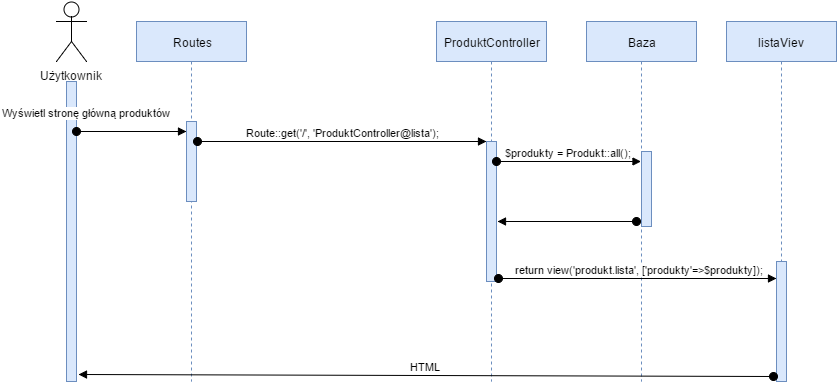

The diagram above was exported from draw.io. Its source (the exported page's mxGraphModel, read from the mxfile embedded in the PNG):
<mxGraphModel dx="876" dy="446" grid="1" gridSize="10" guides="1" tooltips="1" connect="1" arrows="1" fold="1" page="1" pageScale="1" pageWidth="826" pageHeight="1169" background="#ffffff" math="0" shadow="0">
  <root>
    <mxCell id="0" />
    <mxCell id="1" parent="0" />
    <mxCell id="8" value="Użytkownik" style="shape=umlActor;verticalLabelPosition=bottom;labelBackgroundColor=#ffffff;verticalAlign=top;html=1;shadow=0;fillColor=none;gradientColor=#ffffff;" vertex="1" parent="1">
      <mxGeometry x="80" y="20" width="30" height="60" as="geometry" />
    </mxCell>
    <mxCell id="18" value="" style="html=1;points=[];perimeter=orthogonalPerimeter;shadow=0;labelBackgroundColor=none;fillColor=#dae8fc;strokeColor=#6c8ebf;" vertex="1" parent="1">
      <mxGeometry x="90" y="100" width="10" height="300" as="geometry" />
    </mxCell>
    <mxCell id="19" value="Routes" style="shape=umlLifeline;perimeter=lifelinePerimeter;whiteSpace=wrap;html=1;container=1;collapsible=0;recursiveResize=0;outlineConnect=0;shadow=0;labelBackgroundColor=none;fillColor=#dae8fc;strokeColor=#6c8ebf;" vertex="1" parent="1">
      <mxGeometry x="160" y="40" width="110" height="360" as="geometry" />
    </mxCell>
    <mxCell id="24" value="" style="html=1;points=[];perimeter=orthogonalPerimeter;shadow=0;labelBackgroundColor=none;fillColor=#dae8fc;strokeColor=#6c8ebf;" vertex="1" parent="19">
      <mxGeometry x="50" y="100" width="10" height="80" as="geometry" />
    </mxCell>
    <mxCell id="20" value="ProduktController" style="shape=umlLifeline;perimeter=lifelinePerimeter;whiteSpace=wrap;html=1;container=1;collapsible=0;recursiveResize=0;outlineConnect=0;shadow=0;labelBackgroundColor=none;fillColor=#dae8fc;strokeColor=#6c8ebf;" vertex="1" parent="1">
      <mxGeometry x="460" y="40" width="110" height="360" as="geometry" />
    </mxCell>
    <mxCell id="26" value="" style="html=1;points=[];perimeter=orthogonalPerimeter;shadow=0;labelBackgroundColor=none;fillColor=#dae8fc;strokeColor=#6c8ebf;" vertex="1" parent="20">
      <mxGeometry x="50" y="120" width="10" height="140" as="geometry" />
    </mxCell>
    <mxCell id="60" value="$produkty = Produkt::all();" style="html=1;verticalAlign=bottom;startArrow=oval;startFill=1;endArrow=block;startSize=8;" edge="1" parent="20" target="21">
      <mxGeometry width="60" relative="1" as="geometry">
        <mxPoint x="60" y="140" as="sourcePoint" />
        <mxPoint x="110" y="140" as="targetPoint" />
      </mxGeometry>
    </mxCell>
    <mxCell id="21" value="Baza" style="shape=umlLifeline;perimeter=lifelinePerimeter;whiteSpace=wrap;html=1;container=1;collapsible=0;recursiveResize=0;outlineConnect=0;shadow=0;labelBackgroundColor=none;fillColor=#dae8fc;strokeColor=#6c8ebf;" vertex="1" parent="1">
      <mxGeometry x="610" y="40" width="110" height="360" as="geometry" />
    </mxCell>
    <mxCell id="54" value="" style="html=1;points=[];perimeter=orthogonalPerimeter;shadow=0;labelBackgroundColor=none;fillColor=#dae8fc;strokeColor=#6c8ebf;" vertex="1" parent="21">
      <mxGeometry x="55" y="130" width="10" height="75" as="geometry" />
    </mxCell>
    <mxCell id="61" value="" style="html=1;verticalAlign=bottom;startArrow=oval;startFill=1;endArrow=block;startSize=8;entryX=1.1;entryY=0.571;entryPerimeter=0;" edge="1" parent="21" target="26">
      <mxGeometry width="60" relative="1" as="geometry">
        <mxPoint x="50" y="200" as="sourcePoint" />
        <mxPoint x="110" y="200" as="targetPoint" />
      </mxGeometry>
    </mxCell>
    <mxCell id="22" value="listaViev" style="shape=umlLifeline;perimeter=lifelinePerimeter;whiteSpace=wrap;html=1;container=1;collapsible=0;recursiveResize=0;outlineConnect=0;shadow=0;labelBackgroundColor=none;fillColor=#dae8fc;strokeColor=#6c8ebf;" vertex="1" parent="1">
      <mxGeometry x="750" y="40" width="110" height="360" as="geometry" />
    </mxCell>
    <mxCell id="28" value="" style="html=1;points=[];perimeter=orthogonalPerimeter;shadow=0;labelBackgroundColor=none;fillColor=#dae8fc;strokeColor=#6c8ebf;" vertex="1" parent="22">
      <mxGeometry x="50" y="240" width="10" height="120" as="geometry" />
    </mxCell>
    <mxCell id="25" value="Wyświetl stronę główną produktów" style="html=1;verticalAlign=bottom;startArrow=oval;endArrow=block;startSize=8;" edge="1" target="24" parent="1" source="18">
      <mxGeometry x="0.0909" y="51" relative="1" as="geometry">
        <mxPoint x="150" y="140" as="sourcePoint" />
        <Array as="points">
          <mxPoint x="160" y="150" />
        </Array>
        <mxPoint x="-50" y="41" as="offset" />
      </mxGeometry>
    </mxCell>
    <mxCell id="27" value="Route::get('/', 'ProduktController@lista');" style="html=1;verticalAlign=bottom;startArrow=oval;endArrow=block;startSize=8;" edge="1" target="26" parent="1">
      <mxGeometry relative="1" as="geometry">
        <mxPoint x="221" y="160" as="sourcePoint" />
      </mxGeometry>
    </mxCell>
    <mxCell id="29" value="&amp;nbsp;return view('produkt.lista', ['produkty'=&amp;gt;$produkty]);" style="html=1;verticalAlign=bottom;startArrow=oval;endArrow=block;startSize=8;exitX=1.2;exitY=0.975;exitPerimeter=0;" edge="1" target="28" parent="1" source="26">
      <mxGeometry relative="1" as="geometry">
        <mxPoint x="690" y="180" as="sourcePoint" />
      </mxGeometry>
    </mxCell>
    <mxCell id="52" value="HTML" style="html=1;verticalAlign=bottom;startArrow=oval;startFill=1;endArrow=block;startSize=8;entryX=1.186;entryY=0.976;entryPerimeter=0;exitX=-0.3;exitY=0.958;exitPerimeter=0;" edge="1" parent="1" source="28" target="18">
      <mxGeometry width="60" relative="1" as="geometry">
        <mxPoint x="876" y="550" as="sourcePoint" />
        <mxPoint x="940" y="610" as="targetPoint" />
      </mxGeometry>
    </mxCell>
  </root>
</mxGraphModel>